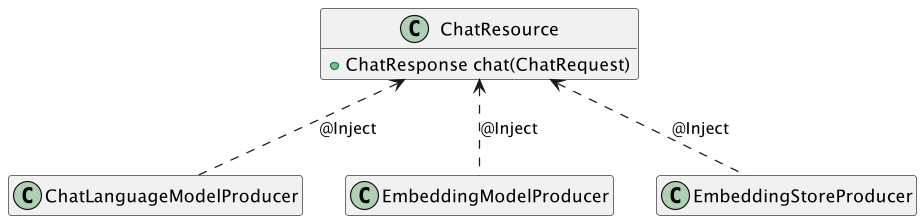

The diagram above was rendered by PlantUML. Its source (embedded in the PNG):
@startuml
skinparam dpi 600

allow_mixing
hide empty members
'left to right direction

'Image
class ChatResource {
  +ChatResponse chat(ChatRequest)
}
class ChatLanguageModelProducer
class EmbeddingModelProducer
class EmbeddingStoreProducer
ChatResource <.. ChatLanguageModelProducer: @Inject
ChatResource <.. EmbeddingModelProducer: @Inject
ChatResource <.. EmbeddingStoreProducer: @Inject
@enduml